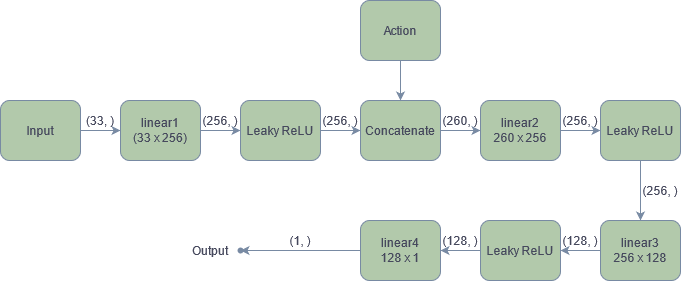

The diagram above was exported from draw.io. Its source (the exported page's mxGraphModel, read from the mxfile embedded in the PNG):
<mxGraphModel dx="1038" dy="575" grid="1" gridSize="10" guides="1" tooltips="1" connect="1" arrows="1" fold="1" page="1" pageScale="1" pageWidth="1200" pageHeight="1600" math="0" shadow="0">
  <root>
    <mxCell id="0" />
    <mxCell id="1" parent="0" />
    <mxCell id="Bs2hbV3YkUxAe4KCBCQ0-3" value="" style="edgeStyle=orthogonalEdgeStyle;rounded=0;orthogonalLoop=1;jettySize=auto;html=1;strokeColor=#788AA3;fontColor=#46495D;" edge="1" parent="1" source="Bs2hbV3YkUxAe4KCBCQ0-1" target="Bs2hbV3YkUxAe4KCBCQ0-2">
      <mxGeometry relative="1" as="geometry" />
    </mxCell>
    <mxCell id="Bs2hbV3YkUxAe4KCBCQ0-1" value="Input" style="rounded=1;whiteSpace=wrap;html=1;fillColor=#B2C9AB;strokeColor=#788AA3;fontColor=#46495D;" vertex="1" parent="1">
      <mxGeometry y="240" width="80" height="60" as="geometry" />
    </mxCell>
    <mxCell id="Bs2hbV3YkUxAe4KCBCQ0-7" value="" style="edgeStyle=orthogonalEdgeStyle;rounded=0;orthogonalLoop=1;jettySize=auto;html=1;strokeColor=#788AA3;fontColor=#46495D;" edge="1" parent="1" source="Bs2hbV3YkUxAe4KCBCQ0-2" target="Bs2hbV3YkUxAe4KCBCQ0-6">
      <mxGeometry relative="1" as="geometry" />
    </mxCell>
    <mxCell id="Bs2hbV3YkUxAe4KCBCQ0-2" value="&lt;div&gt;linear1&lt;/div&gt;&lt;div&gt;(33 x 256)&lt;br&gt;&lt;/div&gt;" style="rounded=1;whiteSpace=wrap;html=1;fillColor=#B2C9AB;strokeColor=#788AA3;fontColor=#46495D;" vertex="1" parent="1">
      <mxGeometry x="120" y="240" width="80" height="60" as="geometry" />
    </mxCell>
    <mxCell id="Bs2hbV3YkUxAe4KCBCQ0-4" value="(33, )" style="text;html=1;strokeColor=none;fillColor=none;align=center;verticalAlign=middle;whiteSpace=wrap;rounded=0;fontColor=#46495D;" vertex="1" parent="1">
      <mxGeometry x="80" y="250" width="40" height="20" as="geometry" />
    </mxCell>
    <mxCell id="Bs2hbV3YkUxAe4KCBCQ0-9" value="" style="edgeStyle=orthogonalEdgeStyle;rounded=0;orthogonalLoop=1;jettySize=auto;html=1;strokeColor=#788AA3;fontColor=#46495D;" edge="1" parent="1" source="Bs2hbV3YkUxAe4KCBCQ0-6" target="Bs2hbV3YkUxAe4KCBCQ0-8">
      <mxGeometry relative="1" as="geometry" />
    </mxCell>
    <mxCell id="Bs2hbV3YkUxAe4KCBCQ0-6" value="Leaky ReLU" style="rounded=1;whiteSpace=wrap;html=1;fillColor=#B2C9AB;strokeColor=#788AA3;fontColor=#46495D;" vertex="1" parent="1">
      <mxGeometry x="240" y="240" width="80" height="60" as="geometry" />
    </mxCell>
    <mxCell id="Bs2hbV3YkUxAe4KCBCQ0-14" value="" style="edgeStyle=orthogonalEdgeStyle;rounded=0;orthogonalLoop=1;jettySize=auto;html=1;strokeColor=#788AA3;fontColor=#46495D;" edge="1" parent="1" source="Bs2hbV3YkUxAe4KCBCQ0-8" target="Bs2hbV3YkUxAe4KCBCQ0-10">
      <mxGeometry relative="1" as="geometry" />
    </mxCell>
    <mxCell id="Bs2hbV3YkUxAe4KCBCQ0-8" value="Concatenate" style="rounded=1;whiteSpace=wrap;html=1;fillColor=#B2C9AB;strokeColor=#788AA3;fontColor=#46495D;" vertex="1" parent="1">
      <mxGeometry x="360" y="240" width="80" height="60" as="geometry" />
    </mxCell>
    <mxCell id="Bs2hbV3YkUxAe4KCBCQ0-15" value="" style="edgeStyle=orthogonalEdgeStyle;rounded=0;orthogonalLoop=1;jettySize=auto;html=1;strokeColor=#788AA3;fontColor=#46495D;" edge="1" parent="1" source="Bs2hbV3YkUxAe4KCBCQ0-10" target="Bs2hbV3YkUxAe4KCBCQ0-11">
      <mxGeometry relative="1" as="geometry" />
    </mxCell>
    <mxCell id="Bs2hbV3YkUxAe4KCBCQ0-10" value="&lt;div&gt;linear2&lt;/div&gt;&lt;div&gt;260 x 256&lt;br&gt;&lt;/div&gt;" style="rounded=1;whiteSpace=wrap;html=1;fillColor=#B2C9AB;strokeColor=#788AA3;fontColor=#46495D;" vertex="1" parent="1">
      <mxGeometry x="480" y="240" width="80" height="60" as="geometry" />
    </mxCell>
    <mxCell id="Bs2hbV3YkUxAe4KCBCQ0-17" value="" style="edgeStyle=orthogonalEdgeStyle;rounded=0;orthogonalLoop=1;jettySize=auto;html=1;strokeColor=#788AA3;fontColor=#46495D;" edge="1" parent="1" source="Bs2hbV3YkUxAe4KCBCQ0-11" target="Bs2hbV3YkUxAe4KCBCQ0-16">
      <mxGeometry relative="1" as="geometry" />
    </mxCell>
    <mxCell id="Bs2hbV3YkUxAe4KCBCQ0-11" value="Leaky ReLU" style="rounded=1;whiteSpace=wrap;html=1;fillColor=#B2C9AB;strokeColor=#788AA3;fontColor=#46495D;" vertex="1" parent="1">
      <mxGeometry x="600" y="240" width="80" height="60" as="geometry" />
    </mxCell>
    <mxCell id="Bs2hbV3YkUxAe4KCBCQ0-13" value="" style="edgeStyle=orthogonalEdgeStyle;rounded=0;orthogonalLoop=1;jettySize=auto;html=1;strokeColor=#788AA3;fontColor=#46495D;" edge="1" parent="1" source="Bs2hbV3YkUxAe4KCBCQ0-12" target="Bs2hbV3YkUxAe4KCBCQ0-8">
      <mxGeometry relative="1" as="geometry" />
    </mxCell>
    <mxCell id="Bs2hbV3YkUxAe4KCBCQ0-12" value="Action" style="rounded=1;whiteSpace=wrap;html=1;fillColor=#B2C9AB;strokeColor=#788AA3;fontColor=#46495D;" vertex="1" parent="1">
      <mxGeometry x="360" y="140" width="80" height="60" as="geometry" />
    </mxCell>
    <mxCell id="Bs2hbV3YkUxAe4KCBCQ0-19" value="" style="edgeStyle=orthogonalEdgeStyle;rounded=0;orthogonalLoop=1;jettySize=auto;html=1;strokeColor=#788AA3;fontColor=#46495D;" edge="1" parent="1" source="Bs2hbV3YkUxAe4KCBCQ0-16" target="Bs2hbV3YkUxAe4KCBCQ0-18">
      <mxGeometry relative="1" as="geometry" />
    </mxCell>
    <mxCell id="Bs2hbV3YkUxAe4KCBCQ0-16" value="&lt;div&gt;linear3&lt;/div&gt;&lt;div&gt;256 x 128&lt;br&gt;&lt;/div&gt;" style="rounded=1;whiteSpace=wrap;html=1;fillColor=#B2C9AB;strokeColor=#788AA3;fontColor=#46495D;" vertex="1" parent="1">
      <mxGeometry x="600" y="360" width="80" height="60" as="geometry" />
    </mxCell>
    <mxCell id="Bs2hbV3YkUxAe4KCBCQ0-21" value="" style="edgeStyle=orthogonalEdgeStyle;rounded=0;orthogonalLoop=1;jettySize=auto;html=1;strokeColor=#788AA3;fontColor=#46495D;" edge="1" parent="1" source="Bs2hbV3YkUxAe4KCBCQ0-18" target="Bs2hbV3YkUxAe4KCBCQ0-20">
      <mxGeometry relative="1" as="geometry" />
    </mxCell>
    <mxCell id="Bs2hbV3YkUxAe4KCBCQ0-18" value="Leaky ReLU" style="rounded=1;whiteSpace=wrap;html=1;fillColor=#B2C9AB;strokeColor=#788AA3;fontColor=#46495D;" vertex="1" parent="1">
      <mxGeometry x="480" y="360" width="80" height="60" as="geometry" />
    </mxCell>
    <mxCell id="Bs2hbV3YkUxAe4KCBCQ0-23" value="" style="edgeStyle=orthogonalEdgeStyle;rounded=0;orthogonalLoop=1;jettySize=auto;html=1;strokeColor=#788AA3;fontColor=#46495D;" edge="1" parent="1" source="Bs2hbV3YkUxAe4KCBCQ0-20" target="Bs2hbV3YkUxAe4KCBCQ0-22">
      <mxGeometry relative="1" as="geometry" />
    </mxCell>
    <mxCell id="Bs2hbV3YkUxAe4KCBCQ0-20" value="&lt;div&gt;linear4&lt;/div&gt;&lt;div&gt;128 x 1&lt;br&gt;&lt;/div&gt;" style="rounded=1;whiteSpace=wrap;html=1;fillColor=#B2C9AB;strokeColor=#788AA3;fontColor=#46495D;" vertex="1" parent="1">
      <mxGeometry x="360" y="360" width="80" height="60" as="geometry" />
    </mxCell>
    <mxCell id="Bs2hbV3YkUxAe4KCBCQ0-22" value="" style="shape=waypoint;size=6;pointerEvents=1;points=[];fillColor=#B2C9AB;resizable=0;rotatable=0;perimeter=centerPerimeter;snapToPoint=1;rounded=1;strokeColor=#788AA3;fontColor=#46495D;" vertex="1" parent="1">
      <mxGeometry x="220" y="370" width="40" height="40" as="geometry" />
    </mxCell>
    <mxCell id="Bs2hbV3YkUxAe4KCBCQ0-24" value="Output" style="text;html=1;strokeColor=none;fillColor=none;align=center;verticalAlign=middle;whiteSpace=wrap;rounded=0;fontColor=#46495D;" vertex="1" parent="1">
      <mxGeometry x="190" y="380" width="40" height="20" as="geometry" />
    </mxCell>
    <mxCell id="Bs2hbV3YkUxAe4KCBCQ0-25" value="(256, )" style="text;html=1;strokeColor=none;fillColor=none;align=center;verticalAlign=middle;whiteSpace=wrap;rounded=0;fontColor=#46495D;" vertex="1" parent="1">
      <mxGeometry x="200" y="250" width="40" height="20" as="geometry" />
    </mxCell>
    <mxCell id="Bs2hbV3YkUxAe4KCBCQ0-26" value="(256, )" style="text;html=1;strokeColor=none;fillColor=none;align=center;verticalAlign=middle;whiteSpace=wrap;rounded=0;fontColor=#46495D;" vertex="1" parent="1">
      <mxGeometry x="320" y="255" width="40" height="10" as="geometry" />
    </mxCell>
    <mxCell id="Bs2hbV3YkUxAe4KCBCQ0-27" value="(260, )" style="text;html=1;strokeColor=none;fillColor=none;align=center;verticalAlign=middle;whiteSpace=wrap;rounded=0;fontColor=#46495D;" vertex="1" parent="1">
      <mxGeometry x="440" y="250" width="40" height="20" as="geometry" />
    </mxCell>
    <mxCell id="Bs2hbV3YkUxAe4KCBCQ0-28" value="(256, )" style="text;html=1;strokeColor=none;fillColor=none;align=center;verticalAlign=middle;whiteSpace=wrap;rounded=0;fontColor=#46495D;" vertex="1" parent="1">
      <mxGeometry x="560" y="250" width="40" height="20" as="geometry" />
    </mxCell>
    <mxCell id="Bs2hbV3YkUxAe4KCBCQ0-29" value="(256, )" style="text;html=1;strokeColor=none;fillColor=none;align=center;verticalAlign=middle;whiteSpace=wrap;rounded=0;fontColor=#46495D;" vertex="1" parent="1">
      <mxGeometry x="640" y="320" width="40" height="20" as="geometry" />
    </mxCell>
    <mxCell id="Bs2hbV3YkUxAe4KCBCQ0-30" value="(128, )" style="text;html=1;strokeColor=none;fillColor=none;align=center;verticalAlign=middle;whiteSpace=wrap;rounded=0;fontColor=#46495D;" vertex="1" parent="1">
      <mxGeometry x="560" y="370" width="40" height="20" as="geometry" />
    </mxCell>
    <mxCell id="Bs2hbV3YkUxAe4KCBCQ0-31" value="(128, )" style="text;html=1;strokeColor=none;fillColor=none;align=center;verticalAlign=middle;whiteSpace=wrap;rounded=0;fontColor=#46495D;" vertex="1" parent="1">
      <mxGeometry x="440" y="370" width="40" height="20" as="geometry" />
    </mxCell>
    <mxCell id="Bs2hbV3YkUxAe4KCBCQ0-32" value="(1, )" style="text;html=1;strokeColor=none;fillColor=none;align=center;verticalAlign=middle;whiteSpace=wrap;rounded=0;fontColor=#46495D;" vertex="1" parent="1">
      <mxGeometry x="280" y="370" width="40" height="20" as="geometry" />
    </mxCell>
  </root>
</mxGraphModel>